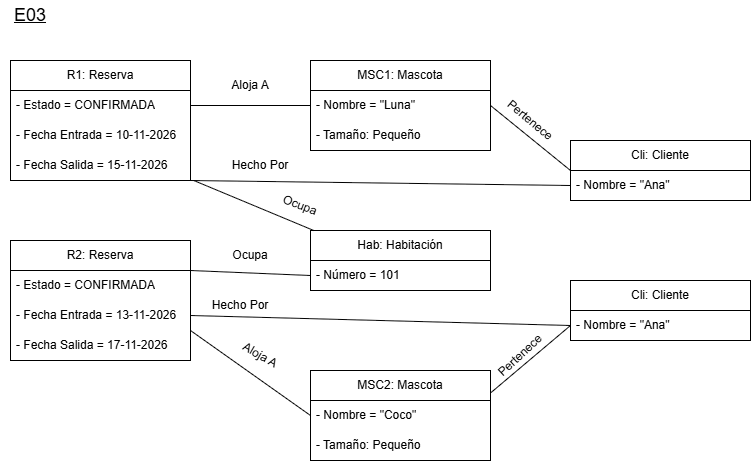

The diagram above was exported from draw.io. Its source (the exported page's mxGraphModel, read from the mxfile embedded in the PNG):
<mxGraphModel dx="1800" dy="2443" grid="1" gridSize="10" guides="1" tooltips="1" connect="1" arrows="1" fold="1" page="1" pageScale="1" pageWidth="827" pageHeight="1169" math="0" shadow="0">
  <root>
    <mxCell id="0" />
    <mxCell id="1" parent="0" />
    <mxCell id="tYDVdBEI4uegRsoSJqG4-46" parent="1" style="text;html=1;whiteSpace=wrap;strokeColor=none;fillColor=none;align=center;verticalAlign=middle;rounded=0;" value="&lt;u&gt;&lt;font style=&quot;font-size: 18px;&quot;&gt;E03&lt;/font&gt;&lt;/u&gt;" vertex="1">
      <mxGeometry height="30" width="60" x="50" y="40" as="geometry" />
    </mxCell>
    <mxCell id="tYDVdBEI4uegRsoSJqG4-70" parent="1" style="swimlane;fontStyle=0;childLayout=stackLayout;horizontal=1;startSize=30;horizontalStack=0;resizeParent=1;resizeParentMax=0;resizeLast=0;collapsible=1;marginBottom=0;whiteSpace=wrap;html=1;" value="R1: Reserva" vertex="1">
      <mxGeometry height="120" width="180" x="60" y="100" as="geometry" />
    </mxCell>
    <mxCell id="tYDVdBEI4uegRsoSJqG4-71" parent="tYDVdBEI4uegRsoSJqG4-70" style="text;strokeColor=none;fillColor=none;align=left;verticalAlign=middle;spacingLeft=4;spacingRight=4;overflow=hidden;points=[[0,0.5],[1,0.5]];portConstraint=eastwest;rotatable=0;whiteSpace=wrap;html=1;" value="- Estado = CONFIRMADA" vertex="1">
      <mxGeometry height="30" width="180" y="30" as="geometry" />
    </mxCell>
    <mxCell id="tYDVdBEI4uegRsoSJqG4-72" parent="tYDVdBEI4uegRsoSJqG4-70" style="text;strokeColor=none;fillColor=none;align=left;verticalAlign=middle;spacingLeft=4;spacingRight=4;overflow=hidden;points=[[0,0.5],[1,0.5]];portConstraint=eastwest;rotatable=0;whiteSpace=wrap;html=1;" value="- Fecha Entrada = 10-11-2026" vertex="1">
      <mxGeometry height="30" width="180" y="60" as="geometry" />
    </mxCell>
    <mxCell id="tYDVdBEI4uegRsoSJqG4-73" parent="tYDVdBEI4uegRsoSJqG4-70" style="text;strokeColor=none;fillColor=none;align=left;verticalAlign=middle;spacingLeft=4;spacingRight=4;overflow=hidden;points=[[0,0.5],[1,0.5]];portConstraint=eastwest;rotatable=0;whiteSpace=wrap;html=1;" value="- Fecha Salida = 15-11-2026" vertex="1">
      <mxGeometry height="30" width="180" y="90" as="geometry" />
    </mxCell>
    <mxCell id="tYDVdBEI4uegRsoSJqG4-74" parent="1" style="swimlane;fontStyle=0;childLayout=stackLayout;horizontal=1;startSize=30;horizontalStack=0;resizeParent=1;resizeParentMax=0;resizeLast=0;collapsible=1;marginBottom=0;whiteSpace=wrap;html=1;" value="R2: Reserva" vertex="1">
      <mxGeometry height="120" width="180" x="60" y="280" as="geometry" />
    </mxCell>
    <mxCell id="tYDVdBEI4uegRsoSJqG4-75" parent="tYDVdBEI4uegRsoSJqG4-74" style="text;strokeColor=none;fillColor=none;align=left;verticalAlign=middle;spacingLeft=4;spacingRight=4;overflow=hidden;points=[[0,0.5],[1,0.5]];portConstraint=eastwest;rotatable=0;whiteSpace=wrap;html=1;" value="- Estado = CONFIRMADA" vertex="1">
      <mxGeometry height="30" width="180" y="30" as="geometry" />
    </mxCell>
    <mxCell id="tYDVdBEI4uegRsoSJqG4-76" parent="tYDVdBEI4uegRsoSJqG4-74" style="text;strokeColor=none;fillColor=none;align=left;verticalAlign=middle;spacingLeft=4;spacingRight=4;overflow=hidden;points=[[0,0.5],[1,0.5]];portConstraint=eastwest;rotatable=0;whiteSpace=wrap;html=1;" value="- Fecha Entrada = 13-11-2026" vertex="1">
      <mxGeometry height="30" width="180" y="60" as="geometry" />
    </mxCell>
    <mxCell id="tYDVdBEI4uegRsoSJqG4-77" parent="tYDVdBEI4uegRsoSJqG4-74" style="text;strokeColor=none;fillColor=none;align=left;verticalAlign=middle;spacingLeft=4;spacingRight=4;overflow=hidden;points=[[0,0.5],[1,0.5]];portConstraint=eastwest;rotatable=0;whiteSpace=wrap;html=1;" value="- Fecha Salida = 17-11-2026" vertex="1">
      <mxGeometry height="30" width="180" y="90" as="geometry" />
    </mxCell>
    <mxCell id="tYDVdBEI4uegRsoSJqG4-78" parent="1" style="swimlane;fontStyle=0;childLayout=stackLayout;horizontal=1;startSize=30;horizontalStack=0;resizeParent=1;resizeParentMax=0;resizeLast=0;collapsible=1;marginBottom=0;whiteSpace=wrap;html=1;" value="MSC1: Mascota" vertex="1">
      <mxGeometry height="90" width="180" x="360" y="100" as="geometry" />
    </mxCell>
    <mxCell id="tYDVdBEI4uegRsoSJqG4-79" parent="tYDVdBEI4uegRsoSJqG4-78" style="text;strokeColor=none;fillColor=none;align=left;verticalAlign=middle;spacingLeft=4;spacingRight=4;overflow=hidden;points=[[0,0.5],[1,0.5]];portConstraint=eastwest;rotatable=0;whiteSpace=wrap;html=1;" value="- Nombre = &quot;Luna&quot;" vertex="1">
      <mxGeometry height="30" width="180" y="30" as="geometry" />
    </mxCell>
    <mxCell id="tYDVdBEI4uegRsoSJqG4-80" parent="tYDVdBEI4uegRsoSJqG4-78" style="text;strokeColor=none;fillColor=none;align=left;verticalAlign=middle;spacingLeft=4;spacingRight=4;overflow=hidden;points=[[0,0.5],[1,0.5]];portConstraint=eastwest;rotatable=0;whiteSpace=wrap;html=1;" value="- Tamaño: Pequeño" vertex="1">
      <mxGeometry height="30" width="180" y="60" as="geometry" />
    </mxCell>
    <mxCell id="tYDVdBEI4uegRsoSJqG4-82" parent="1" style="swimlane;fontStyle=0;childLayout=stackLayout;horizontal=1;startSize=30;horizontalStack=0;resizeParent=1;resizeParentMax=0;resizeLast=0;collapsible=1;marginBottom=0;whiteSpace=wrap;html=1;" value="MSC2: Mascota" vertex="1">
      <mxGeometry height="90" width="180" x="360" y="410" as="geometry" />
    </mxCell>
    <mxCell id="tYDVdBEI4uegRsoSJqG4-83" parent="tYDVdBEI4uegRsoSJqG4-82" style="text;strokeColor=none;fillColor=none;align=left;verticalAlign=middle;spacingLeft=4;spacingRight=4;overflow=hidden;points=[[0,0.5],[1,0.5]];portConstraint=eastwest;rotatable=0;whiteSpace=wrap;html=1;" value="- Nombre = &quot;Coco&quot;" vertex="1">
      <mxGeometry height="30" width="180" y="30" as="geometry" />
    </mxCell>
    <mxCell id="tYDVdBEI4uegRsoSJqG4-84" parent="tYDVdBEI4uegRsoSJqG4-82" style="text;strokeColor=none;fillColor=none;align=left;verticalAlign=middle;spacingLeft=4;spacingRight=4;overflow=hidden;points=[[0,0.5],[1,0.5]];portConstraint=eastwest;rotatable=0;whiteSpace=wrap;html=1;" value="- Tamaño: Pequeño" vertex="1">
      <mxGeometry height="30" width="180" y="60" as="geometry" />
    </mxCell>
    <mxCell id="tYDVdBEI4uegRsoSJqG4-85" parent="1" style="swimlane;fontStyle=0;childLayout=stackLayout;horizontal=1;startSize=30;horizontalStack=0;resizeParent=1;resizeParentMax=0;resizeLast=0;collapsible=1;marginBottom=0;whiteSpace=wrap;html=1;" value="Hab: Habitación" vertex="1">
      <mxGeometry height="60" width="180" x="360" y="270" as="geometry" />
    </mxCell>
    <mxCell id="tYDVdBEI4uegRsoSJqG4-87" parent="tYDVdBEI4uegRsoSJqG4-85" style="text;strokeColor=none;fillColor=none;align=left;verticalAlign=middle;spacingLeft=4;spacingRight=4;overflow=hidden;points=[[0,0.5],[1,0.5]];portConstraint=eastwest;rotatable=0;whiteSpace=wrap;html=1;" value="- Número = 101" vertex="1">
      <mxGeometry height="30" width="180" y="30" as="geometry" />
    </mxCell>
    <mxCell id="tYDVdBEI4uegRsoSJqG4-88" parent="1" style="swimlane;fontStyle=0;childLayout=stackLayout;horizontal=1;startSize=30;horizontalStack=0;resizeParent=1;resizeParentMax=0;resizeLast=0;collapsible=1;marginBottom=0;whiteSpace=wrap;html=1;" value="Cli: Cliente" vertex="1">
      <mxGeometry height="60" width="180" x="620" y="180" as="geometry" />
    </mxCell>
    <mxCell id="tYDVdBEI4uegRsoSJqG4-89" parent="tYDVdBEI4uegRsoSJqG4-88" style="text;strokeColor=none;fillColor=none;align=left;verticalAlign=middle;spacingLeft=4;spacingRight=4;overflow=hidden;points=[[0,0.5],[1,0.5]];portConstraint=eastwest;rotatable=0;whiteSpace=wrap;html=1;" value="- Nombre = &quot;Ana&quot;" vertex="1">
      <mxGeometry height="30" width="180" y="30" as="geometry" />
    </mxCell>
    <mxCell id="tYDVdBEI4uegRsoSJqG4-91" parent="1" style="swimlane;fontStyle=0;childLayout=stackLayout;horizontal=1;startSize=30;horizontalStack=0;resizeParent=1;resizeParentMax=0;resizeLast=0;collapsible=1;marginBottom=0;whiteSpace=wrap;html=1;" value="Cli: Cliente" vertex="1">
      <mxGeometry height="60" width="180" x="620" y="320" as="geometry" />
    </mxCell>
    <mxCell id="tYDVdBEI4uegRsoSJqG4-92" parent="tYDVdBEI4uegRsoSJqG4-91" style="text;strokeColor=none;fillColor=none;align=left;verticalAlign=middle;spacingLeft=4;spacingRight=4;overflow=hidden;points=[[0,0.5],[1,0.5]];portConstraint=eastwest;rotatable=0;whiteSpace=wrap;html=1;" value="- Nombre = &quot;Ana&quot;" vertex="1">
      <mxGeometry height="30" width="180" y="30" as="geometry" />
    </mxCell>
    <mxCell id="tYDVdBEI4uegRsoSJqG4-93" edge="1" parent="1" source="tYDVdBEI4uegRsoSJqG4-71" style="endArrow=none;html=1;rounded=0;defaultLabelBackgroundColor=page;exitX=1;exitY=0.5;exitDx=0;exitDy=0;entryX=0;entryY=0.5;entryDx=0;entryDy=0;" target="tYDVdBEI4uegRsoSJqG4-78" value="">
      <mxGeometry height="50" relative="1" width="50" as="geometry">
        <mxPoint x="420" y="200" as="sourcePoint" />
        <mxPoint x="470" y="150" as="targetPoint" />
      </mxGeometry>
    </mxCell>
    <mxCell id="tYDVdBEI4uegRsoSJqG4-94" edge="1" parent="1" source="tYDVdBEI4uegRsoSJqG4-78" style="endArrow=none;html=1;rounded=0;defaultLabelBackgroundColor=page;exitX=1;exitY=0.5;exitDx=0;exitDy=0;entryX=0;entryY=0.5;entryDx=0;entryDy=0;" target="tYDVdBEI4uegRsoSJqG4-88" value="">
      <mxGeometry height="50" relative="1" width="50" as="geometry">
        <mxPoint x="420" y="200" as="sourcePoint" />
        <mxPoint x="470" y="150" as="targetPoint" />
      </mxGeometry>
    </mxCell>
    <mxCell id="tYDVdBEI4uegRsoSJqG4-95" edge="1" parent="1" style="endArrow=none;html=1;rounded=0;defaultLabelBackgroundColor=page;exitX=1;exitY=1;exitDx=0;exitDy=0;entryX=0;entryY=0;entryDx=0;entryDy=0;" value="">
      <mxGeometry height="50" relative="1" width="50" as="geometry">
        <mxPoint x="243.25999999999988" y="220" as="sourcePoint" />
        <mxPoint x="363.26" y="270" as="targetPoint" />
      </mxGeometry>
    </mxCell>
    <mxCell id="tYDVdBEI4uegRsoSJqG4-96" edge="1" parent="1" source="tYDVdBEI4uegRsoSJqG4-74" style="endArrow=none;html=1;rounded=0;defaultLabelBackgroundColor=page;exitX=1;exitY=0.25;exitDx=0;exitDy=0;entryX=0;entryY=0.5;entryDx=0;entryDy=0;" target="tYDVdBEI4uegRsoSJqG4-87" value="">
      <mxGeometry height="50" relative="1" width="50" as="geometry">
        <mxPoint x="420" y="200" as="sourcePoint" />
        <mxPoint x="470" y="150" as="targetPoint" />
      </mxGeometry>
    </mxCell>
    <mxCell id="tYDVdBEI4uegRsoSJqG4-97" edge="1" parent="1" source="tYDVdBEI4uegRsoSJqG4-74" style="endArrow=none;html=1;rounded=0;defaultLabelBackgroundColor=page;exitX=1;exitY=0.75;exitDx=0;exitDy=0;entryX=0;entryY=0.5;entryDx=0;entryDy=0;" target="tYDVdBEI4uegRsoSJqG4-82" value="">
      <mxGeometry height="50" relative="1" width="50" as="geometry">
        <mxPoint x="310" y="330" as="sourcePoint" />
        <mxPoint x="430" y="335" as="targetPoint" />
      </mxGeometry>
    </mxCell>
    <mxCell id="tYDVdBEI4uegRsoSJqG4-98" edge="1" parent="1" source="tYDVdBEI4uegRsoSJqG4-76" style="endArrow=none;html=1;rounded=0;defaultLabelBackgroundColor=page;exitX=1;exitY=0.5;exitDx=0;exitDy=0;entryX=0;entryY=0.75;entryDx=0;entryDy=0;" target="tYDVdBEI4uegRsoSJqG4-91" value="">
      <mxGeometry height="50" relative="1" width="50" as="geometry">
        <mxPoint x="420" y="200" as="sourcePoint" />
        <mxPoint x="470" y="150" as="targetPoint" />
      </mxGeometry>
    </mxCell>
    <mxCell id="tYDVdBEI4uegRsoSJqG4-99" edge="1" parent="1" source="tYDVdBEI4uegRsoSJqG4-70" style="endArrow=none;html=1;rounded=0;defaultLabelBackgroundColor=page;exitX=1;exitY=1;exitDx=0;exitDy=0;entryX=0;entryY=0.75;entryDx=0;entryDy=0;" target="tYDVdBEI4uegRsoSJqG4-88" value="">
      <mxGeometry height="50" relative="1" width="50" as="geometry">
        <mxPoint x="420" y="200" as="sourcePoint" />
        <mxPoint x="470" y="150" as="targetPoint" />
      </mxGeometry>
    </mxCell>
    <mxCell id="tYDVdBEI4uegRsoSJqG4-100" edge="1" parent="1" source="tYDVdBEI4uegRsoSJqG4-82" style="endArrow=none;html=1;rounded=0;defaultLabelBackgroundColor=page;exitX=1;exitY=0.25;exitDx=0;exitDy=0;entryX=0;entryY=0.75;entryDx=0;entryDy=0;" target="tYDVdBEI4uegRsoSJqG4-91" value="">
      <mxGeometry height="50" relative="1" width="50" as="geometry">
        <mxPoint x="400" y="220" as="sourcePoint" />
        <mxPoint x="450" y="170" as="targetPoint" />
      </mxGeometry>
    </mxCell>
    <mxCell id="tYDVdBEI4uegRsoSJqG4-101" parent="1" style="text;html=1;whiteSpace=wrap;strokeColor=none;fillColor=none;align=center;verticalAlign=middle;rounded=0;" value="Aloja A" vertex="1">
      <mxGeometry height="30" width="60" x="270" y="110" as="geometry" />
    </mxCell>
    <mxCell id="tYDVdBEI4uegRsoSJqG4-102" parent="1" style="text;html=1;whiteSpace=wrap;strokeColor=none;fillColor=none;align=center;verticalAlign=middle;rounded=0;" value="Hecho Por" vertex="1">
      <mxGeometry height="30" width="60" x="280" y="190" as="geometry" />
    </mxCell>
    <mxCell id="tYDVdBEI4uegRsoSJqG4-103" parent="1" style="text;html=1;whiteSpace=wrap;strokeColor=none;fillColor=none;align=center;verticalAlign=middle;rounded=0;" value="Ocupa" vertex="1">
      <mxGeometry height="30" width="60" x="270" y="280" as="geometry" />
    </mxCell>
    <mxCell id="tYDVdBEI4uegRsoSJqG4-104" parent="1" style="text;html=1;whiteSpace=wrap;strokeColor=none;fillColor=none;align=center;verticalAlign=middle;rounded=0;" value="Hecho Por" vertex="1">
      <mxGeometry height="30" width="60" x="260" y="330" as="geometry" />
    </mxCell>
    <mxCell id="tYDVdBEI4uegRsoSJqG4-107" parent="1" style="text;html=1;whiteSpace=wrap;strokeColor=none;fillColor=none;align=center;verticalAlign=middle;rounded=0;rotation=30;" value="Aloja A" vertex="1">
      <mxGeometry height="30" width="60" x="280" y="380" as="geometry" />
    </mxCell>
    <mxCell id="tYDVdBEI4uegRsoSJqG4-108" parent="1" style="text;html=1;whiteSpace=wrap;strokeColor=none;fillColor=none;align=center;verticalAlign=middle;rounded=0;rotation=21;" value="Ocupa" vertex="1">
      <mxGeometry height="30" width="60" x="320.00076211353314" y="230.00038105676657" as="geometry" />
    </mxCell>
    <mxCell id="tYDVdBEI4uegRsoSJqG4-111" parent="1" style="text;html=1;whiteSpace=wrap;strokeColor=none;fillColor=none;align=center;verticalAlign=middle;rounded=0;rotation=40;" value="Pertenece" vertex="1">
      <mxGeometry height="30" width="60" x="550" y="145" as="geometry" />
    </mxCell>
    <mxCell id="tYDVdBEI4uegRsoSJqG4-112" parent="1" style="text;html=1;whiteSpace=wrap;strokeColor=none;fillColor=none;align=center;verticalAlign=middle;rounded=0;rotation=317;" value="Pertenece" vertex="1">
      <mxGeometry height="30" width="60" x="540" y="380" as="geometry" />
    </mxCell>
  </root>
</mxGraphModel>